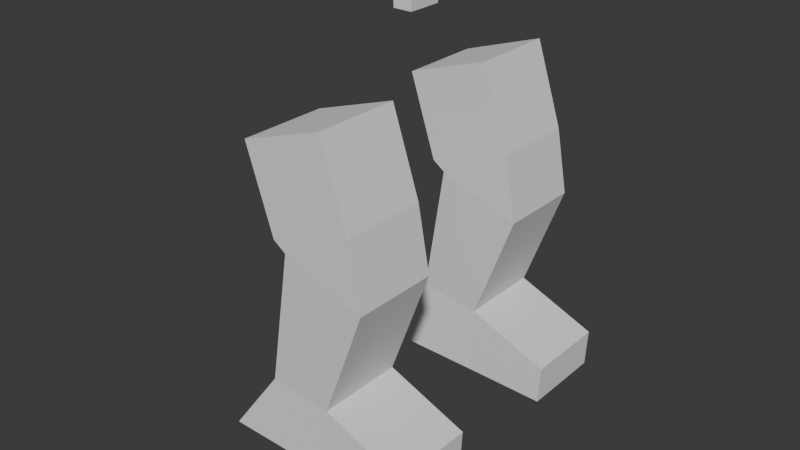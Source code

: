 # Source: Legs.blend  (saved by Blender 4.2.66; exported with 4.5.12 LTS)
import bpy
from mathutils import Matrix  # noqa: F401  (used for matrix-valued properties, if any)

bpy.ops.wm.read_factory_settings(use_empty=True)
scene = bpy.context.scene
scene.name = 'Scene'

# ---- collections
col_collection = bpy.data.collections.new('Collection'); scene.collection.children.link(col_collection)

# ---- world
world_world = bpy.data.worlds.new('World'); scene.world = world_world
world_world.use_nodes = True; world_world.node_tree.nodes.clear()
_N = world_world.node_tree.nodes; _L = world_world.node_tree.links
n0 = _N.new('ShaderNodeOutputWorld'); n0.name = 'World Output'; n0.location = (300, 300)
n1 = _N.new('ShaderNodeBackground'); n1.name = 'Background'; n1.location = (10, 300)
n1.inputs[0].default_value = (0.05088, 0.05088, 0.05088, 1.0)
_L.new(n1.outputs[0], n0.inputs[0])
n0.is_active_output = True
world_world.color = (0.05088, 0.05088, 0.05088)
world_world.sun_shadow_jitter_overblur = 0.0

# ---- meshes
me_cube_001 = bpy.data.meshes.new('Cube.001')
me_cube_001.from_pydata([(-1.0, -1.0, -1.0), (-1.0, -1.0, 1.0), (-1.0, 1.0, -1.0), (-1.0, 1.0, 1.0), (1.0, -1.0, -1.0), (1.0, -1.0, 1.0), (1.0, 1.0, -1.0), (1.0, 1.0, 1.0)], [], [(0, 1, 3, 2), (2, 3, 7, 6), (6, 7, 5, 4), (4, 5, 1, 0), (2, 6, 4, 0), (7, 3, 1, 5)])
me_cube_001.polygons.foreach_set('use_smooth', [True] * 6)
_k = set([(0, 1), (0, 2), (0, 4), (1, 3), (1, 5), (2, 3), (2, 6), (3, 7), (4, 5), (4, 6), (5, 7), (6, 7)])
me_cube_001.attributes.new('sharp_edge', 'BOOLEAN', 'EDGE').data.foreach_set('value', [ (min(e.vertices), max(e.vertices)) in _k for e in me_cube_001.edges])
_uv = me_cube_001.uv_layers.new(name='UVMap')
_uv.uv.foreach_set('vector', [0.375, 0.0, 0.625, 0.0, 0.625, 0.25, 0.375, 0.25, 0.375, 0.25, 0.625, 0.25, 0.625, 0.5, 0.375, 0.5, 0.375, 0.5, 0.625, 0.5, 0.625, 0.75, 0.375, 0.75, 0.375, 0.75, 0.625, 0.75, 0.625, 1.0, 0.375, 1.0, 0.125, 0.5, 0.375, 0.5, 0.375, 0.75, 0.125, 0.75, 0.625, 0.5, 0.875, 0.5, 0.875, 0.75, 0.625, 0.75])
me_cube_001.update()
me_cube_001.normals_split_custom_set([tuple(v) for v in zip(*[iter([-1.0, 0.0, 0.0, -1.0, 0.0, 0.0, -1.0, 0.0, 0.0, -1.0, 0.0, 0.0, 0.0, 1.0, 0.0, 0.0, 1.0, 0.0, 0.0, 1.0, 0.0, 0.0, 1.0, 0.0, 1.0, 0.0, 0.0, 1.0, 0.0, 0.0, 1.0, 0.0, 0.0, 1.0, 0.0, 0.0, 0.0, -1.0, 0.0, 0.0, -1.0, 0.0, 0.0, -1.0, 0.0, 0.0, -1.0, 0.0, 0.0, 0.0, -1.0, 0.0, 0.0, -1.0, 0.0, 0.0, -1.0, 0.0, 0.0, -1.0, 0.0, 0.0, 1.0, 0.0, 0.0, 1.0, 0.0, 0.0, 1.0, 0.0, 0.0, 1.0])] * 3)])
me_cube_002 = bpy.data.meshes.new('Cube.002')
me_cube_002.from_pydata([(-1.0, -1.0, -1.0), (-1.0, -1.0, 1.0), (-1.0, 1.0, -1.0), (-1.0, 1.0, 1.0), (1.0, -1.0, -1.0), (1.0, -1.0, 1.0), (1.0, 1.0, -1.0), (1.0, 1.0, 1.0), (-2.511, 1.0, -0.7912), (-2.511, -1.0, -0.7912), (-1.287, -1.0, 0.7912), (-1.287, 1.0, 0.7912), (-4.63, 1.0, 0.9065), (-4.63, -1.0, 0.9065), (-4.15, -0.8304, 2.453), (-4.15, 1.17, 2.453), (-6.125, 1.0, 1.452), (-6.125, -1.0, 1.452), (-5.246, -1.0, 3.919), (-5.246, 1.0, 3.919), (-5.942, 1.0, -0.6288), (-5.942, -1.0, -0.6288), (-6.766, 1.0, -0.3059), (-6.766, -1.0, -0.3059), (-1.0, 5.885, -1.0), (-1.0, 5.885, 1.0), (-1.0, 3.885, -1.0), (-1.0, 3.885, 1.0), (1.0, 5.885, -1.0), (1.0, 5.885, 1.0), (1.0, 3.885, -1.0), (1.0, 3.885, 1.0), (-2.511, 3.885, -0.7912), (-2.511, 5.885, -0.7912), (-1.287, 5.885, 0.7912), (-1.287, 3.885, 0.7912), (-4.63, 3.885, 0.9065), (-4.63, 5.885, 0.9065), (-4.082, 6.086, 2.373), (-4.082, 4.086, 2.373), (-6.125, 3.885, 1.452), (-6.125, 5.885, 1.452), (-5.252, 5.885, 3.9), (-5.252, 3.885, 3.9), (-5.942, 3.885, -0.6288), (-5.942, 5.885, -0.6288), (-6.766, 3.885, -0.3059), (-6.766, 5.885, -0.3059)], [], [(1, 3, 11, 10), (2, 3, 7, 6), (6, 7, 5, 4), (4, 5, 1, 0), (2, 6, 4, 0), (7, 3, 1, 5), (11, 8, 12, 15), (2, 0, 9, 8), (3, 2, 8, 11), (0, 1, 10, 9), (13, 14, 18, 17), (9, 10, 14, 13), (10, 11, 15, 14), (8, 9, 13, 12), (17, 18, 19, 16), (14, 15, 19, 18), (17, 16, 22, 23), (15, 12, 16, 19), (20, 21, 23, 22), (16, 12, 20, 22), (13, 17, 23, 21), (12, 13, 21, 20), (25, 34, 35, 27), (26, 30, 31, 27), (30, 28, 29, 31), (28, 24, 25, 29), (26, 24, 28, 30), (31, 29, 25, 27), (35, 39, 36, 32), (26, 32, 33, 24), (27, 35, 32, 26), (24, 33, 34, 25), (37, 41, 42, 38), (33, 37, 38, 34), (34, 38, 39, 35), (32, 36, 37, 33), (41, 40, 43, 42), (38, 42, 43, 39), (41, 47, 46, 40), (39, 43, 40, 36), (44, 46, 47, 45), (40, 46, 44, 36), (37, 45, 47, 41), (36, 44, 45, 37)])
me_cube_002.polygons.foreach_set('use_smooth', [True] * 44)
_k = set([(0, 2), (0, 4), (0, 9), (1, 3), (1, 5), (1, 10), (2, 6), (2, 8), (3, 7), (3, 11), (4, 5), (4, 6), (5, 7), (6, 7), (8, 9), (8, 11), (8, 12), (9, 10), (9, 13), (10, 11), (10, 14), (11, 15), (12, 13), (12, 15), (12, 16), (12, 20), (13, 14), (13, 17), (13, 21), (14, 15), (14, 18), (15, 19), (16, 19), (16, 22), (17, 18), (17, 23), (18, 19), (20, 21), (20, 22), (21, 23), (22, 23), (24, 26), (24, 28), (24, 33), (25, 27), (25, 29), (25, 34), (26, 30), (26, 32), (27, 31), (27, 35), (28, 29), (28, 30), (29, 31), (30, 31), (32, 33), (32, 35), (32, 36), (33, 34), (33, 37), (34, 35), (34, 38), (35, 39), (36, 37), (36, 39), (36, 40), (36, 44), (37, 38), (37, 41), (37, 45), (38, 39), (38, 42), (39, 43), (40, 43), (40, 46), (41, 42), (41, 47), (42, 43), (44, 45), (44, 46), (45, 47), (46, 47)])
me_cube_002.attributes.new('sharp_edge', 'BOOLEAN', 'EDGE').data.foreach_set('value', [ (min(e.vertices), max(e.vertices)) in _k for e in me_cube_002.edges])
_uv = me_cube_002.uv_layers.new(name='UVMap')
_uv.uv.foreach_set('vector', [0.9688, 0.4182, 0.9688, 0.3114, 0.9845, 0.3114, 0.9845, 0.4182, 0.08616, 0.3178, 0.1866, 0.2816, 0.2228, 0.3821, 0.1223, 0.4182, 0.5211, 0.5561, 0.4399, 0.5561, 0.4399, 0.4493, 0.5211, 0.4493, 0.422, 0.4182, 0.3215, 0.3821, 0.3576, 0.2816, 0.4581, 0.3178, 0.1223, 0.6644, 0.1223, 0.7665, 0.01555, 0.7665, 0.01555, 0.6644, 0.5238, 0.8518, 0.4292, 0.8518, 0.4292, 0.745, 0.5238, 0.745, 0.171, 0.2709, 0.06937, 0.2381, 0.1164, 0.101, 0.2029, 0.09719, 0.1223, 0.6644, 0.01555, 0.6644, 0.01555, 0.584, 0.1223, 0.584, 0.1866, 0.2816, 0.08616, 0.3178, 0.06937, 0.2381, 0.171, 0.2709, 0.4581, 0.3178, 0.3576, 0.2816, 0.3733, 0.2709, 0.4749, 0.2381, 0.4279, 0.101, 0.3414, 0.09719, 0.2877, 0.01555, 0.4275, 0.01596, 0.4749, 0.2381, 0.3733, 0.2709, 0.3414, 0.09719, 0.4279, 0.101, 0.9467, 0.2803, 0.8399, 0.2803, 0.8309, 0.1037, 0.9377, 0.1037, 0.1223, 0.584, 0.01555, 0.584, 0.01555, 0.4493, 0.1223, 0.4493, 0.8309, 0.4512, 0.8309, 0.3114, 0.9377, 0.3114, 0.9377, 0.4512, 0.9377, 0.1037, 0.8309, 0.1037, 0.8399, 0.01555, 0.9467, 0.01555, 0.8309, 0.4512, 0.9377, 0.4512, 0.9377, 0.5511, 0.8309, 0.5511, 0.2029, 0.09719, 0.1164, 0.101, 0.1167, 0.01596, 0.2566, 0.01555, 0.9562, 0.852, 0.9562, 0.9588, 0.9091, 0.9588, 0.9091, 0.852, 0.1167, 0.01596, 0.1164, 0.101, 0.01555, 0.06279, 0.01688, 0.01555, 0.4279, 0.101, 0.4275, 0.01596, 0.5274, 0.01555, 0.5287, 0.06279, 0.2913, 0.745, 0.3981, 0.745, 0.3981, 0.8528, 0.2913, 0.8528, 0.9688, 0.4492, 0.9845, 0.4492, 0.9845, 0.556, 0.9688, 0.556, 0.7291, 0.3178, 0.693, 0.4182, 0.5925, 0.3821, 0.6287, 0.2816, 0.5211, 0.5872, 0.5211, 0.694, 0.4399, 0.694, 0.4399, 0.5872, 0.6666, 0.852, 0.6305, 0.7515, 0.7309, 0.7154, 0.7671, 0.8158, 0.1534, 0.6644, 0.2602, 0.6644, 0.2602, 0.7665, 0.1534, 0.7665, 0.248, 0.7976, 0.248, 0.9044, 0.1534, 0.9044, 0.1534, 0.7976, 0.6444, 0.2709, 0.6152, 0.1021, 0.699, 0.1009, 0.7459, 0.2381, 0.1534, 0.6644, 0.1534, 0.584, 0.2602, 0.584, 0.2602, 0.6644, 0.6287, 0.2816, 0.6444, 0.2709, 0.7459, 0.2381, 0.7291, 0.3178, 0.6305, 0.7515, 0.6137, 0.6719, 0.7152, 0.7047, 0.7309, 0.7154, 0.6606, 0.5347, 0.661, 0.4497, 0.7998, 0.4493, 0.7444, 0.5359, 0.6137, 0.6719, 0.6606, 0.5347, 0.7444, 0.5359, 0.7152, 0.7047, 0.302, 0.7139, 0.2913, 0.5426, 0.3981, 0.5426, 0.4088, 0.7139, 0.1534, 0.584, 0.1534, 0.4493, 0.2602, 0.4493, 0.2602, 0.584, 0.9377, 0.721, 0.8309, 0.721, 0.8309, 0.5822, 0.9377, 0.5822, 0.2913, 0.5426, 0.302, 0.4493, 0.4088, 0.4493, 0.3981, 0.5426, 0.9377, 0.721, 0.9377, 0.8209, 0.8309, 0.8209, 0.8309, 0.721, 0.6152, 0.1021, 0.5598, 0.01555, 0.6986, 0.01595, 0.699, 0.1009, 0.878, 0.9588, 0.8309, 0.9588, 0.8309, 0.852, 0.878, 0.852, 0.6986, 0.01595, 0.7985, 0.01555, 0.7998, 0.06279, 0.699, 0.1009, 0.6606, 0.5347, 0.5598, 0.4966, 0.5611, 0.4493, 0.661, 0.4497, 0.1223, 0.7976, 0.1223, 0.9055, 0.01555, 0.9055, 0.01555, 0.7976])
me_cube_002.update()
me_cube_002.normals_split_custom_set([tuple(v) for v in zip(*[iter([-0.5877, 0.0, 0.8091, -0.5877, 0.0, 0.8091, -0.5877, 0.0, 0.8091, -0.5877, 0.0, 0.8091, -1.265e-07, 1.0, 3.532e-08, -9.946e-08, 1.0, 2.776e-08, 0.0, 1.0, 2.132e-14, 0.0, 1.0, 2.132e-14, 1.0, 0.0, -1.192e-07, 1.0, 0.0, -1.192e-07, 1.0, 0.0, -1.192e-07, 1.0, 0.0, -1.192e-07, 0.0, -1.0, 1.421e-14, 0.0, -1.0, 1.421e-14, 4.973e-08, -1.0, -2.776e-08, 6.327e-08, -1.0, -3.532e-08, -5.96e-08, 0.0, -1.0, -5.96e-08, 0.0, -1.0, -5.96e-08, 0.0, -1.0, -5.96e-08, 0.0, -1.0, 0.0, 0.0, 1.0, 0.0, 0.0, 1.0, 0.0, 0.0, 1.0, 0.0, 0.0, 1.0, -0.001833, 0.9986, -0.05313, -0.001833, 0.9986, -0.05313, -0.001833, 0.9986, -0.05313, -0.001833, 0.9986, -0.05313, -0.1369, 0.0, -0.9906, -0.1369, 0.0, -0.9906, -0.1369, 0.0, -0.9906, -0.1369, 0.0, -0.9906, -9.946e-08, 1.0, 2.776e-08, -1.265e-07, 1.0, 3.532e-08, -2.652e-07, 1.0, 7.403e-08, -2.652e-07, 1.0, 7.403e-08, 6.327e-08, -1.0, -3.532e-08, 4.973e-08, -1.0, -2.776e-08, 1.326e-07, -1.0, -7.403e-08, 1.326e-07, -1.0, -7.403e-08, 0.07756, -0.9969, 0.01586, 0.07756, -0.9969, 0.01586, 0.07756, -0.9969, 0.01586, 0.07756, -0.9969, 0.01586, 0.001832, -0.9986, 0.05313, 0.001832, -0.9986, 0.05313, 0.001832, -0.9986, 0.05313, 0.001832, -0.9986, 0.05313, 0.5019, 0.0, 0.8649, 0.5019, 0.0, 0.8649, 0.5019, 0.0, 0.8649, 0.5019, 0.0, 0.8649, -0.6252, 0.0, -0.7804, -0.6252, 0.0, -0.7804, -0.6252, 0.0, -0.7804, -0.6252, 0.0, -0.7804, -0.9407, 0.0, 0.3391, -0.9419, 0.0, 0.3358, -0.9419, 0.0, 0.3358, -0.9407, 0.0, 0.3391, 0.8011, 0.0, 0.5985, 0.8011, 0.0, 0.5985, 0.8011, 0.0, 0.5985, 0.8011, 0.0, 0.5985, -0.9407, 0.0, 0.3391, -0.9407, 0.0, 0.3391, -0.9395, 0.0, 0.3424, -0.9395, 0.0, 0.3424, -0.07756, 0.9969, -0.01586, -0.07756, 0.9969, -0.01586, -0.07756, 0.9969, -0.01586, -0.07756, 0.9969, -0.01586, -0.3648, 0.0, -0.9311, -0.3648, 0.0, -0.9311, -0.3648, 0.0, -0.9311, -0.3648, 0.0, -0.9311, -1.594e-07, 1.0, -2.554e-08, -1.594e-07, 1.0, -2.554e-08, -1.594e-07, 1.0, -2.554e-08, -1.594e-07, 1.0, -2.554e-08, 2.126e-07, -1.0, 0.0, 2.126e-07, -1.0, 0.0, 2.126e-07, -1.0, 0.0, 2.126e-07, -1.0, 0.0, 0.7602, 0.0, -0.6497, 0.7602, 0.0, -0.6497, 0.7602, 0.0, -0.6497, 0.7602, 0.0, -0.6497, -0.5877, 0.0, 0.8091, -0.5877, 0.0, 0.8091, -0.5877, 0.0, 0.8091, -0.5877, 0.0, 0.8091, 0.0, -1.0, -1.413e-07, 0.0, -1.0, 0.0, 0.0, -1.0, 0.0, 0.0, -1.0, -1.111e-07, 1.0, 0.0, -1.192e-07, 1.0, 0.0, -1.192e-07, 1.0, 0.0, -1.192e-07, 1.0, 0.0, -1.192e-07, 0.0, 1.0, 0.0, 0.0, 1.0, -1.766e-07, 0.0, 1.0, -1.388e-07, 0.0, 1.0, 0.0, -5.96e-08, 0.0, -1.0, -5.96e-08, 0.0, -1.0, -5.96e-08, 0.0, -1.0, -5.96e-08, 0.0, -1.0, -5.96e-08, 0.0, 1.0, -5.96e-08, 0.0, 1.0, -5.96e-08, 0.0, 1.0, -5.96e-08, 0.0, 1.0, 0.002225, -0.9979, 0.06451, 0.002225, -0.9979, 0.06451, 0.002225, -0.9979, 0.06451, 0.002225, -0.9979, 0.06451, -0.1369, 0.0, -0.9906, -0.1369, 0.0, -0.9906, -0.1369, 0.0, -0.9906, -0.1369, 0.0, -0.9906, 0.0, -1.0, -1.111e-07, 0.0, -1.0, -2.961e-07, 0.0, -1.0, -2.961e-07, 0.0, -1.0, -1.413e-07, 0.0, 1.0, -1.766e-07, 0.0, 1.0, -3.701e-07, 0.0, 1.0, -3.701e-07, 0.0, 1.0, -1.388e-07, -0.08956, 0.9958, -0.01862, -0.08956, 0.9958, -0.01862, -0.08956, 0.9958, -0.01862, -0.08956, 0.9958, -0.01862, -0.002225, 0.9979, -0.06451, -0.002225, 0.9979, -0.06451, -0.002225, 0.9979, -0.06451, -0.002225, 0.9979, -0.06451, 0.4925, 0.0, 0.8703, 0.4925, 0.0, 0.8703, 0.4925, 0.0, 0.8703, 0.4925, 0.0, 0.8703, -0.6252, 0.0, -0.7804, -0.6252, 0.0, -0.7804, -0.6252, 0.0, -0.7804, -0.6252, 0.0, -0.7804, -0.9407, 0.0, 0.3392, -0.9407, 0.0, 0.3392, -0.9419, 0.0, 0.336, -0.9419, 0.0, 0.336, 0.7938, 0.0, 0.6082, 0.7938, 0.0, 0.6082, 0.7938, 0.0, 0.6082, 0.7938, 0.0, 0.6082, -0.9407, 0.0, 0.3392, -0.9395, 0.0, 0.3424, -0.9395, 0.0, 0.3424, -0.9407, 0.0, 0.3392, 0.08956, -0.9958, 0.01862, 0.08956, -0.9958, 0.01862, 0.08956, -0.9958, 0.01862, 0.08956, -0.9958, 0.01862, -0.3648, 0.0, -0.9311, -0.3648, 0.0, -0.9311, -0.3648, 0.0, -0.9311, -0.3648, 0.0, -0.9311, 2.126e-07, -1.0, 2.043e-07, 2.126e-07, -1.0, 2.043e-07, 2.126e-07, -1.0, 2.043e-07, 2.126e-07, -1.0, 2.043e-07, 0.0, 1.0, -1.022e-07, 0.0, 1.0, -1.022e-07, 0.0, 1.0, -1.022e-07, 0.0, 1.0, -1.022e-07, 0.7602, 0.0, -0.6497, 0.7602, 0.0, -0.6497, 0.7602, 0.0, -0.6497, 0.7602, 0.0, -0.6497])] * 3)])
arm_armature = bpy.data.armatures.new('Armature')  # bones are not reproduced

# ---- objects
ob_cube_001 = bpy.data.objects.new('Cube.001', me_cube_001)
ob_armature = bpy.data.objects.new('Armature', arm_armature)
ob_cube_002 = bpy.data.objects.new('Cube.002', me_cube_002)

# ---- transforms, parenting, visibility, modifiers, constraints
ob_cube_001.location = (0.0, 0.0, 0.0)
ob_cube_001.scale = (0.09573, 0.177, 0.09573)
ob_cube_001.color = (0.8, 0.8, 0.8, 1.0)
ob_armature.location = (-0.01929, 0.02189, -0.4081)
ob_cube_002.parent = ob_armature
ob_cube_002.location = (0.01929, -1.093, -0.8403)
ob_cube_002.rotation_euler = (-3.32e-07, -1.89, 2.892e-07)
ob_cube_002.scale = (0.4385, 0.4385, 0.4385)
ob_cube_002.color = (0.8, 0.8, 0.8, 1.0)
_vg = ob_cube_002.vertex_groups.new(name='Bone.001.R')
for _i, _w in zip([0, 1, 2, 3, 4, 5, 6, 7, 8, 9, 10, 11, 14], [0.8842, 0.9381, 0.9056, 0.9841, 0.9813, 0.987, 0.9861, 0.9955, 0.1754, 0.2057, 0.8907, 0.8919, 0.01468]): _vg.add([_i], _w, 'REPLACE')
_vg = ob_cube_002.vertex_groups.new(name='Bone.002.L')
for _i, _w in zip([0, 1, 2, 8, 9, 10, 11, 12, 13, 14, 15, 16, 17, 18, 19, 20, 21, 22, 23], [0.1138, 0.05983, 0.09335, 0.8166, 0.7814, 0.1056, 0.105, 0.8743, 0.845, 0.9069, 0.9184, 0.08559, 0.1494, 0.5302, 0.5319, 0.09478, 0.1439, 0.03572, 0.05439]): _vg.add([_i], _w, 'REPLACE')
_vg = ob_cube_002.vertex_groups.new(name='Bone.003.R')
for _i, _w in zip([12, 13, 14, 15, 16, 17, 18, 19, 20, 21, 22, 23], [0.1077, 0.1353, 0.06076, 0.05719, 0.9127, 0.8475, 0.4641, 0.4644, 0.9032, 0.8528, 0.9563, 0.9444]): _vg.add([_i], _w, 'REPLACE')
_vg = ob_cube_002.vertex_groups.new(name='Bone.001.R.001')
for _i, _w in zip([24, 25, 26, 27, 28, 29, 30, 31, 32, 33, 34, 35, 38], [0.8952, 0.9487, 0.8923, 0.9706, 0.9848, 0.9901, 0.9825, 0.9933, 0.1909, 0.1857, 0.9037, 0.8764, 0.02164]): _vg.add([_i], _w, 'REPLACE')
_vg = ob_cube_002.vertex_groups.new(name='Bone.002.L.001')
for _i, _w in zip([24, 25, 26, 27, 32, 33, 34, 35, 36, 37, 38, 39, 40, 41, 42, 43, 44, 45, 46, 47], [0.1033, 0.04923, 0.1063, 0.005425, 0.7993, 0.8041, 0.0932, 0.1203, 0.8581, 0.862, 0.903, 0.9318, 0.1061, 0.1202, 0.5234, 0.5269, 0.1072, 0.1285, 0.05303, 0.03232]): _vg.add([_i], _w, 'REPLACE')
_vg = ob_cube_002.vertex_groups.new(name='Bone.003.R.001')
for _i, _w in zip([36, 37, 38, 39, 40, 41, 42, 43, 44, 45, 46, 47], [0.1226, 0.1223, 0.06121, 0.0405, 0.8918, 0.8778, 0.471, 0.47, 0.8905, 0.8691, 0.9459, 0.9581]): _vg.add([_i], _w, 'REPLACE')
_m = ob_cube_002.modifiers.new('Armature', 'ARMATURE')
_m.object = ob_armature

# ---- collection membership
col_collection.objects.link(ob_cube_001)
col_collection.objects.link(ob_armature)
col_collection.objects.link(ob_cube_002)

# ---- scene / render settings (as saved in the file)
scene.frame_start = 1; scene.frame_end = 250; scene.frame_set(1)
scene.render.engine = 'BLENDER_EEVEE_NEXT'
bpy.context.view_layer.update()

# ---- added for rendering (the .blend has no active camera and no usable light): camera, sun
cam_auto = bpy.data.cameras.new('AutoCamera')
cam_auto.lens = 50.0
cam_auto.sensor_width = 36.0
cam_auto.clip_end = 1000.0
ob_auto_camera = bpy.data.objects.new('AutoCamera', cam_auto)
scene.collection.objects.link(ob_auto_camera)
ob_auto_camera.location = (5.74808, -7.10609, 2.51212)
ob_auto_camera.rotation_euler = (1.09748, -7.21219e-08, 0.694738)
scene.camera = ob_auto_camera
light_auto_sun = bpy.data.lights.new('AutoSun', 'SUN')
light_auto_sun.energy = 3.0
light_auto_sun.angle = 0.0523599
ob_auto_sun = bpy.data.objects.new('AutoSun', light_auto_sun)
scene.collection.objects.link(ob_auto_sun)
ob_auto_sun.rotation_euler = (0.872665, 0.174533, 0.523599)
bpy.context.view_layer.update()
